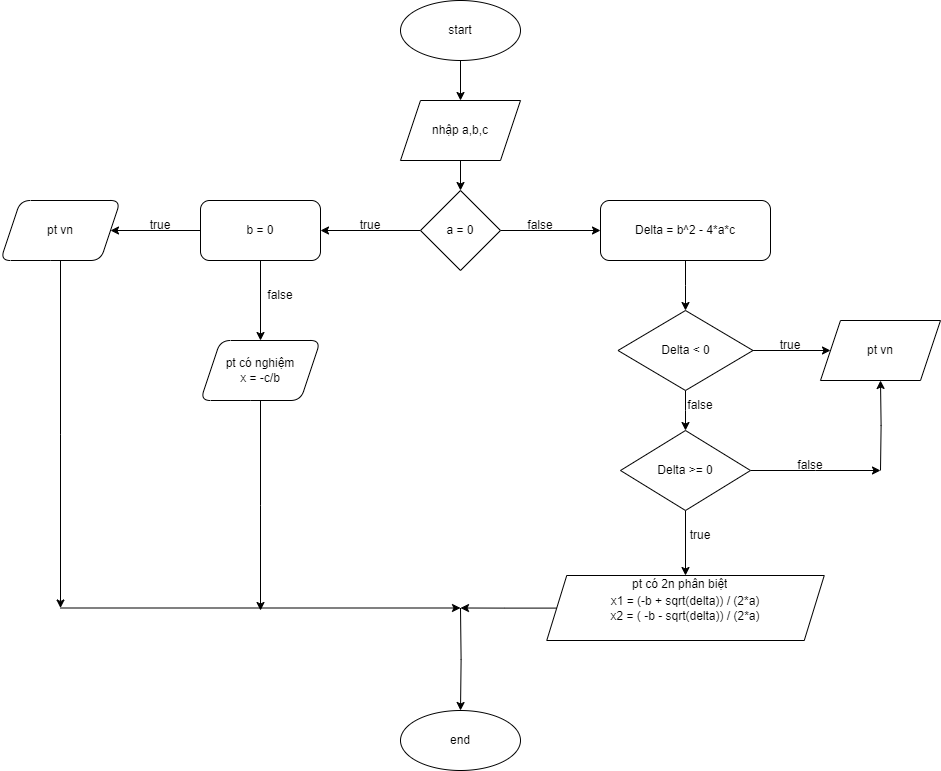

The diagram above was exported from draw.io. Its source (the exported page's mxGraphModel, read from the mxfile embedded in the PNG):
<mxGraphModel dx="2103" dy="738" grid="1" gridSize="10" guides="1" tooltips="1" connect="1" arrows="1" fold="1" page="1" pageScale="1" pageWidth="827" pageHeight="1169" math="0" shadow="0">
  <root>
    <mxCell id="0" />
    <mxCell id="1" parent="0" />
    <mxCell id="Oia3vcz2zN06rtWnRVok-3" value="" style="edgeStyle=orthogonalEdgeStyle;rounded=0;orthogonalLoop=1;jettySize=auto;html=1;" edge="1" parent="1" source="Oia3vcz2zN06rtWnRVok-1" target="Oia3vcz2zN06rtWnRVok-2">
      <mxGeometry relative="1" as="geometry" />
    </mxCell>
    <mxCell id="Oia3vcz2zN06rtWnRVok-1" value="start" style="ellipse;whiteSpace=wrap;html=1;" vertex="1" parent="1">
      <mxGeometry x="360" y="10" width="120" height="60" as="geometry" />
    </mxCell>
    <mxCell id="Oia3vcz2zN06rtWnRVok-12" value="" style="edgeStyle=orthogonalEdgeStyle;rounded=0;orthogonalLoop=1;jettySize=auto;html=1;" edge="1" parent="1" source="Oia3vcz2zN06rtWnRVok-2" target="Oia3vcz2zN06rtWnRVok-11">
      <mxGeometry relative="1" as="geometry" />
    </mxCell>
    <mxCell id="Oia3vcz2zN06rtWnRVok-2" value="nhập a,b,c" style="shape=parallelogram;perimeter=parallelogramPerimeter;whiteSpace=wrap;html=1;fixedSize=1;" vertex="1" parent="1">
      <mxGeometry x="360" y="110" width="120" height="60" as="geometry" />
    </mxCell>
    <mxCell id="Oia3vcz2zN06rtWnRVok-16" style="edgeStyle=orthogonalEdgeStyle;rounded=0;orthogonalLoop=1;jettySize=auto;html=1;exitX=0.5;exitY=1;exitDx=0;exitDy=0;" edge="1" parent="1" source="Oia3vcz2zN06rtWnRVok-4">
      <mxGeometry relative="1" as="geometry">
        <mxPoint x="645" y="320" as="targetPoint" />
      </mxGeometry>
    </mxCell>
    <mxCell id="Oia3vcz2zN06rtWnRVok-4" value="Delta = b^2 - 4*a*c" style="rounded=1;whiteSpace=wrap;html=1;" vertex="1" parent="1">
      <mxGeometry x="560" y="210" width="170" height="60" as="geometry" />
    </mxCell>
    <mxCell id="Oia3vcz2zN06rtWnRVok-50" value="" style="edgeStyle=orthogonalEdgeStyle;rounded=0;orthogonalLoop=1;jettySize=auto;html=1;" edge="1" parent="1" source="Oia3vcz2zN06rtWnRVok-6" target="Oia3vcz2zN06rtWnRVok-49">
      <mxGeometry relative="1" as="geometry" />
    </mxCell>
    <mxCell id="Oia3vcz2zN06rtWnRVok-53" value="" style="edgeStyle=orthogonalEdgeStyle;rounded=0;orthogonalLoop=1;jettySize=auto;html=1;" edge="1" parent="1" source="Oia3vcz2zN06rtWnRVok-6" target="Oia3vcz2zN06rtWnRVok-52">
      <mxGeometry relative="1" as="geometry" />
    </mxCell>
    <mxCell id="Oia3vcz2zN06rtWnRVok-6" value="b = 0" style="rounded=1;whiteSpace=wrap;html=1;" vertex="1" parent="1">
      <mxGeometry x="160" y="210" width="120" height="60" as="geometry" />
    </mxCell>
    <mxCell id="Oia3vcz2zN06rtWnRVok-19" value="" style="edgeStyle=orthogonalEdgeStyle;rounded=0;orthogonalLoop=1;jettySize=auto;html=1;" edge="1" parent="1" source="Oia3vcz2zN06rtWnRVok-10" target="Oia3vcz2zN06rtWnRVok-18">
      <mxGeometry relative="1" as="geometry" />
    </mxCell>
    <mxCell id="Oia3vcz2zN06rtWnRVok-23" style="edgeStyle=orthogonalEdgeStyle;rounded=0;orthogonalLoop=1;jettySize=auto;html=1;exitX=0.5;exitY=1;exitDx=0;exitDy=0;" edge="1" parent="1" source="Oia3vcz2zN06rtWnRVok-10">
      <mxGeometry relative="1" as="geometry">
        <mxPoint x="645" y="440" as="targetPoint" />
      </mxGeometry>
    </mxCell>
    <mxCell id="Oia3vcz2zN06rtWnRVok-10" value="Delta &amp;lt; 0" style="rhombus;whiteSpace=wrap;html=1;" vertex="1" parent="1">
      <mxGeometry x="577.5" y="320" width="135" height="80" as="geometry" />
    </mxCell>
    <mxCell id="Oia3vcz2zN06rtWnRVok-13" style="edgeStyle=orthogonalEdgeStyle;rounded=0;orthogonalLoop=1;jettySize=auto;html=1;exitX=1;exitY=0.5;exitDx=0;exitDy=0;entryX=0;entryY=0.5;entryDx=0;entryDy=0;" edge="1" parent="1" source="Oia3vcz2zN06rtWnRVok-11" target="Oia3vcz2zN06rtWnRVok-4">
      <mxGeometry relative="1" as="geometry" />
    </mxCell>
    <mxCell id="Oia3vcz2zN06rtWnRVok-14" style="edgeStyle=orthogonalEdgeStyle;rounded=0;orthogonalLoop=1;jettySize=auto;html=1;exitX=0;exitY=0.5;exitDx=0;exitDy=0;entryX=1;entryY=0.5;entryDx=0;entryDy=0;" edge="1" parent="1" source="Oia3vcz2zN06rtWnRVok-11" target="Oia3vcz2zN06rtWnRVok-6">
      <mxGeometry relative="1" as="geometry" />
    </mxCell>
    <mxCell id="Oia3vcz2zN06rtWnRVok-11" value="a = 0" style="rhombus;whiteSpace=wrap;html=1;" vertex="1" parent="1">
      <mxGeometry x="380" y="200" width="80" height="80" as="geometry" />
    </mxCell>
    <mxCell id="Oia3vcz2zN06rtWnRVok-17" value="false" style="text;html=1;align=center;verticalAlign=middle;whiteSpace=wrap;rounded=0;" vertex="1" parent="1">
      <mxGeometry x="470" y="220" width="60" height="30" as="geometry" />
    </mxCell>
    <mxCell id="Oia3vcz2zN06rtWnRVok-18" value="pt vn" style="shape=parallelogram;perimeter=parallelogramPerimeter;whiteSpace=wrap;html=1;fixedSize=1;" vertex="1" parent="1">
      <mxGeometry x="780" y="330" width="120" height="60" as="geometry" />
    </mxCell>
    <mxCell id="Oia3vcz2zN06rtWnRVok-32" value="" style="edgeStyle=orthogonalEdgeStyle;rounded=0;orthogonalLoop=1;jettySize=auto;html=1;" edge="1" parent="1" source="Oia3vcz2zN06rtWnRVok-24">
      <mxGeometry relative="1" as="geometry">
        <mxPoint x="840" y="480" as="targetPoint" />
      </mxGeometry>
    </mxCell>
    <mxCell id="Oia3vcz2zN06rtWnRVok-40" style="edgeStyle=orthogonalEdgeStyle;rounded=0;orthogonalLoop=1;jettySize=auto;html=1;exitX=0.5;exitY=1;exitDx=0;exitDy=0;entryX=0.5;entryY=0;entryDx=0;entryDy=0;" edge="1" parent="1" source="Oia3vcz2zN06rtWnRVok-24" target="Oia3vcz2zN06rtWnRVok-35">
      <mxGeometry relative="1" as="geometry" />
    </mxCell>
    <mxCell id="Oia3vcz2zN06rtWnRVok-24" value="Delta &amp;gt;= 0" style="rhombus;whiteSpace=wrap;html=1;" vertex="1" parent="1">
      <mxGeometry x="580" y="440" width="130" height="80" as="geometry" />
    </mxCell>
    <mxCell id="Oia3vcz2zN06rtWnRVok-25" value="false" style="text;html=1;align=center;verticalAlign=middle;whiteSpace=wrap;rounded=0;" vertex="1" parent="1">
      <mxGeometry x="630" y="400" width="60" height="30" as="geometry" />
    </mxCell>
    <mxCell id="Oia3vcz2zN06rtWnRVok-26" value="true" style="text;html=1;align=center;verticalAlign=middle;whiteSpace=wrap;rounded=0;" vertex="1" parent="1">
      <mxGeometry x="720" y="340" width="60" height="30" as="geometry" />
    </mxCell>
    <mxCell id="Oia3vcz2zN06rtWnRVok-33" value="" style="edgeStyle=orthogonalEdgeStyle;rounded=0;orthogonalLoop=1;jettySize=auto;html=1;" edge="1" parent="1" target="Oia3vcz2zN06rtWnRVok-18">
      <mxGeometry relative="1" as="geometry">
        <mxPoint x="840" y="480" as="sourcePoint" />
      </mxGeometry>
    </mxCell>
    <mxCell id="Oia3vcz2zN06rtWnRVok-34" value="false" style="text;html=1;align=center;verticalAlign=middle;whiteSpace=wrap;rounded=0;" vertex="1" parent="1">
      <mxGeometry x="740" y="460" width="60" height="30" as="geometry" />
    </mxCell>
    <mxCell id="Oia3vcz2zN06rtWnRVok-48" value="" style="edgeStyle=orthogonalEdgeStyle;rounded=0;orthogonalLoop=1;jettySize=auto;html=1;" edge="1" parent="1" source="Oia3vcz2zN06rtWnRVok-35">
      <mxGeometry relative="1" as="geometry">
        <mxPoint x="420" y="617.5" as="targetPoint" />
      </mxGeometry>
    </mxCell>
    <mxCell id="Oia3vcz2zN06rtWnRVok-35" value="x1 = (-b + sqrt(delta)) / (2*a)&lt;div&gt;x2 = ( -b - sqrt(delta)) / (2*a)&lt;/div&gt;" style="shape=parallelogram;perimeter=parallelogramPerimeter;whiteSpace=wrap;html=1;fixedSize=1;" vertex="1" parent="1">
      <mxGeometry x="506.25" y="585" width="277.5" height="65" as="geometry" />
    </mxCell>
    <mxCell id="Oia3vcz2zN06rtWnRVok-38" value="true" style="text;html=1;align=center;verticalAlign=middle;whiteSpace=wrap;rounded=0;" vertex="1" parent="1">
      <mxGeometry x="630" y="530" width="60" height="30" as="geometry" />
    </mxCell>
    <mxCell id="Oia3vcz2zN06rtWnRVok-44" value="pt có 2n phân biệt" style="text;html=1;whiteSpace=wrap;overflow=hidden;rounded=0;" vertex="1" parent="1">
      <mxGeometry x="590" y="580" width="180" height="120" as="geometry" />
    </mxCell>
    <mxCell id="Oia3vcz2zN06rtWnRVok-46" value="true" style="text;html=1;align=center;verticalAlign=middle;whiteSpace=wrap;rounded=0;" vertex="1" parent="1">
      <mxGeometry x="300" y="220" width="60" height="30" as="geometry" />
    </mxCell>
    <mxCell id="Oia3vcz2zN06rtWnRVok-56" value="" style="edgeStyle=orthogonalEdgeStyle;rounded=0;orthogonalLoop=1;jettySize=auto;html=1;" edge="1" parent="1" source="Oia3vcz2zN06rtWnRVok-49">
      <mxGeometry relative="1" as="geometry">
        <mxPoint x="20" y="617.5" as="targetPoint" />
      </mxGeometry>
    </mxCell>
    <mxCell id="Oia3vcz2zN06rtWnRVok-49" value="pt vn" style="shape=parallelogram;perimeter=parallelogramPerimeter;whiteSpace=wrap;html=1;fixedSize=1;rounded=1;" vertex="1" parent="1">
      <mxGeometry x="-40" y="210" width="120" height="60" as="geometry" />
    </mxCell>
    <mxCell id="Oia3vcz2zN06rtWnRVok-51" value="true" style="text;html=1;align=center;verticalAlign=middle;whiteSpace=wrap;rounded=0;" vertex="1" parent="1">
      <mxGeometry x="90" y="220" width="60" height="30" as="geometry" />
    </mxCell>
    <mxCell id="Oia3vcz2zN06rtWnRVok-62" value="" style="edgeStyle=orthogonalEdgeStyle;rounded=0;orthogonalLoop=1;jettySize=auto;html=1;" edge="1" parent="1" source="Oia3vcz2zN06rtWnRVok-52">
      <mxGeometry relative="1" as="geometry">
        <mxPoint x="220" y="620" as="targetPoint" />
      </mxGeometry>
    </mxCell>
    <mxCell id="Oia3vcz2zN06rtWnRVok-52" value="pt có nghiệm&lt;div&gt;x = -c/b&lt;/div&gt;" style="shape=parallelogram;perimeter=parallelogramPerimeter;whiteSpace=wrap;html=1;fixedSize=1;rounded=1;" vertex="1" parent="1">
      <mxGeometry x="160" y="350" width="120" height="60" as="geometry" />
    </mxCell>
    <mxCell id="Oia3vcz2zN06rtWnRVok-54" value="false" style="text;html=1;align=center;verticalAlign=middle;whiteSpace=wrap;rounded=0;" vertex="1" parent="1">
      <mxGeometry x="210" y="290" width="60" height="30" as="geometry" />
    </mxCell>
    <mxCell id="Oia3vcz2zN06rtWnRVok-58" value="" style="edgeStyle=orthogonalEdgeStyle;rounded=0;orthogonalLoop=1;jettySize=auto;html=1;" edge="1" parent="1">
      <mxGeometry relative="1" as="geometry">
        <mxPoint x="20" y="617.5" as="sourcePoint" />
        <mxPoint x="420" y="617.5" as="targetPoint" />
      </mxGeometry>
    </mxCell>
    <mxCell id="Oia3vcz2zN06rtWnRVok-60" value="" style="edgeStyle=orthogonalEdgeStyle;rounded=0;orthogonalLoop=1;jettySize=auto;html=1;entryX=0.5;entryY=0;entryDx=0;entryDy=0;entryPerimeter=0;" edge="1" parent="1" target="Oia3vcz2zN06rtWnRVok-63">
      <mxGeometry relative="1" as="geometry">
        <mxPoint x="420" y="617.5" as="sourcePoint" />
        <mxPoint x="420" y="717.5" as="targetPoint" />
      </mxGeometry>
    </mxCell>
    <mxCell id="Oia3vcz2zN06rtWnRVok-63" value="end" style="ellipse;whiteSpace=wrap;html=1;" vertex="1" parent="1">
      <mxGeometry x="360" y="720" width="120" height="60" as="geometry" />
    </mxCell>
  </root>
</mxGraphModel>